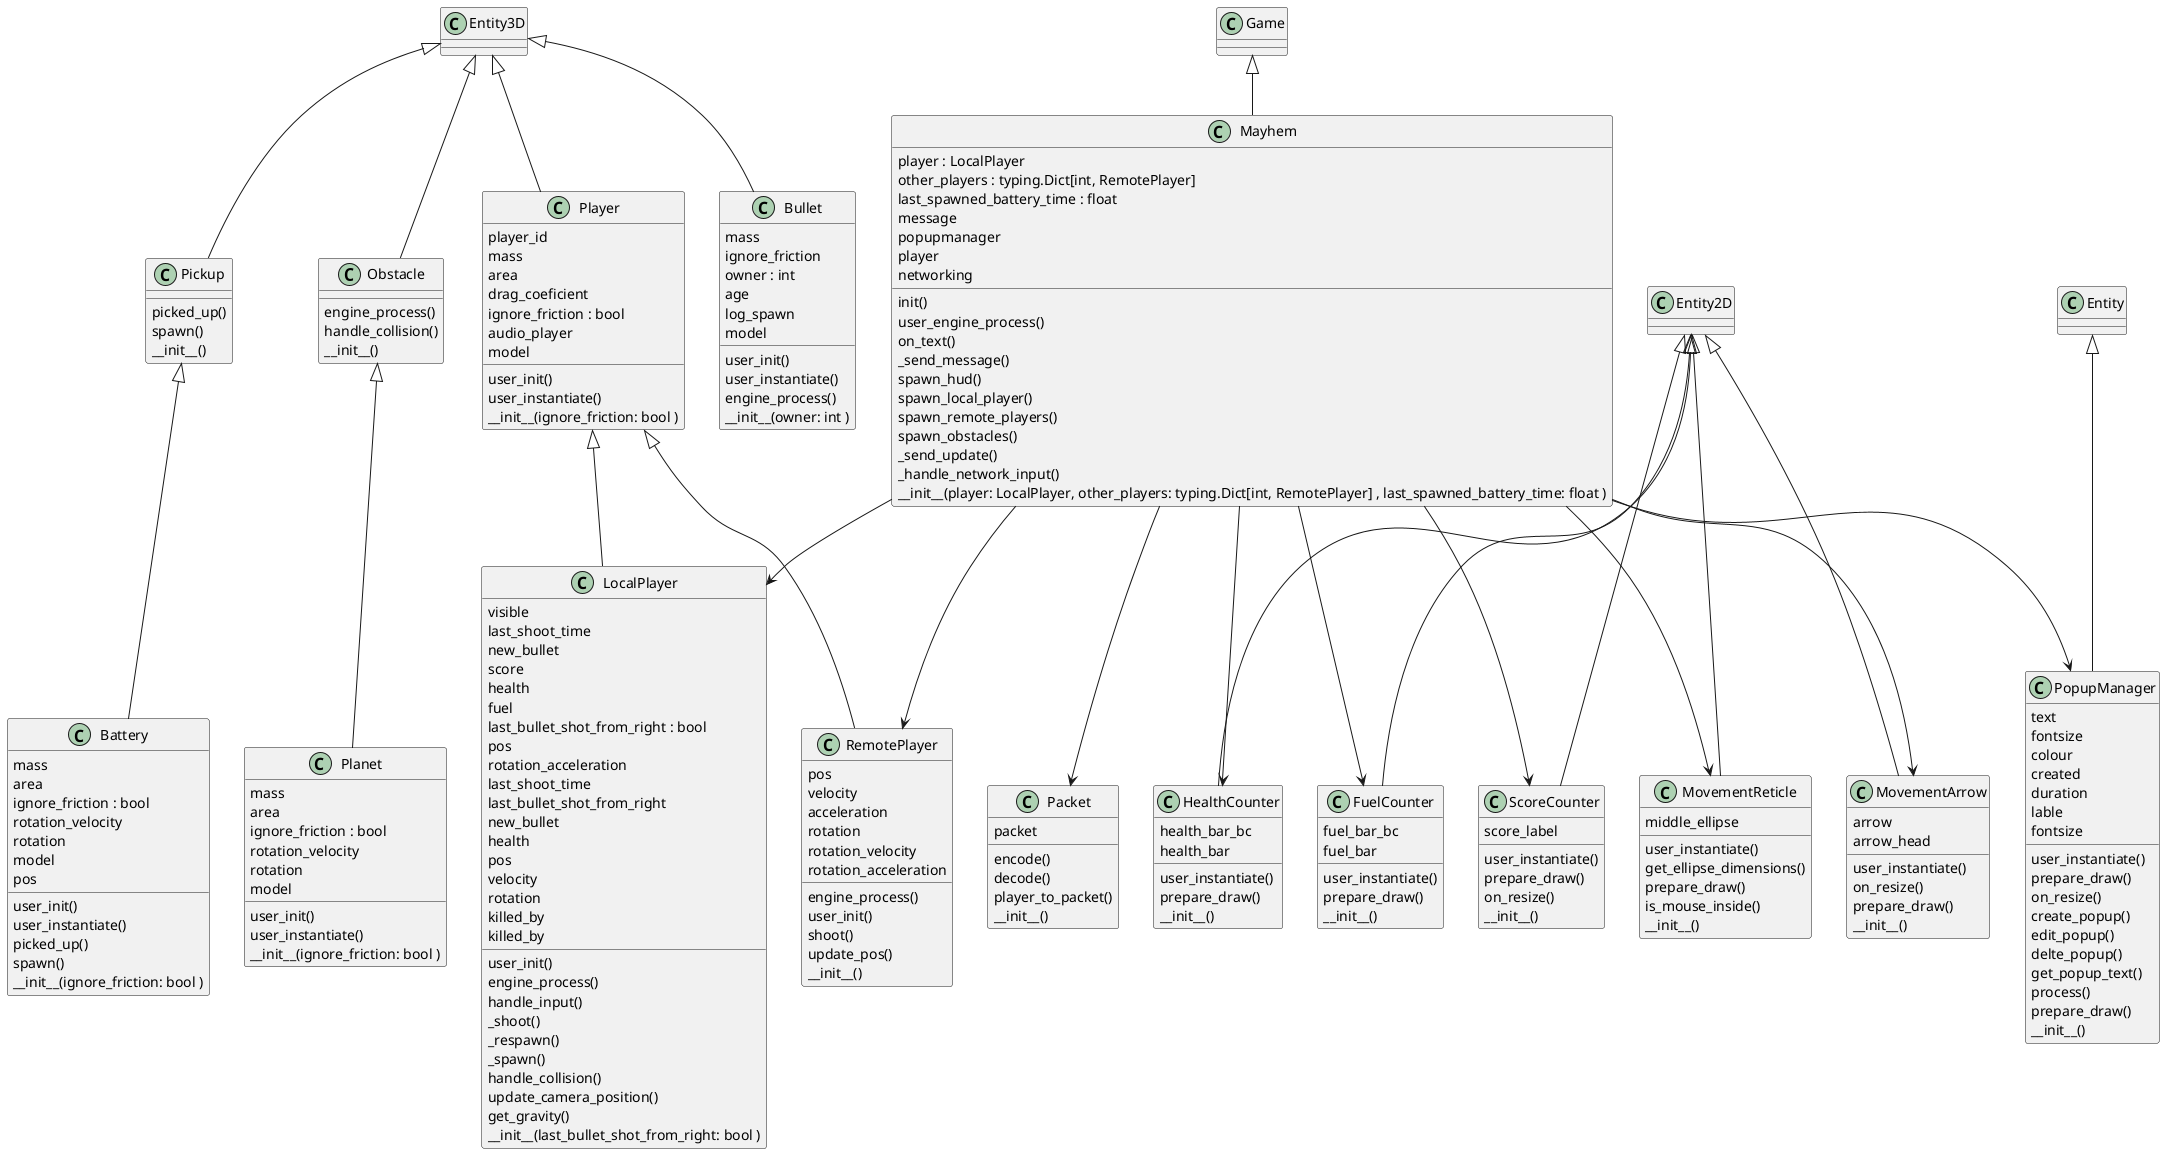

The diagram above was rendered by PlantUML. Its source (embedded in the PNG):
@startuml
class Obstacle {
    engine_process()
    handle_collision()
     __init__()
}
Entity3D <|-- Obstacle

class Planet {
    user_init()
    user_instantiate()
        mass
    area
    ignore_friction : bool 
    rotation_velocity
    rotation
    model
    __init__(ignore_friction: bool )
}
Obstacle <|-- Planet

class Pickup {
    picked_up()
    spawn()
        __init__()
}
Entity3D <|-- Pickup

class Battery {
    user_init()
    user_instantiate()
    picked_up()
    spawn()
        mass
    area
    ignore_friction : bool 
    rotation_velocity
    rotation
    model
    pos
    __init__(ignore_friction: bool )
}
Pickup <|-- Battery

class Player {
    user_init()
    user_instantiate()
        player_id
    mass
    area
    drag_coeficient
    ignore_friction : bool 
    audio_player
    model
    __init__(ignore_friction: bool )
}
Entity3D <|-- Player

class LocalPlayer {
    user_init()
    engine_process()
    handle_input()
    _shoot()
    _respawn()
    _spawn()
    handle_collision()
    update_camera_position()
    get_gravity()
        visible
    last_shoot_time
    new_bullet
    score
    health
    fuel
    last_bullet_shot_from_right : bool 
    pos
    rotation_acceleration
    last_shoot_time
    last_bullet_shot_from_right
    new_bullet
    health
    pos
    velocity
    rotation
    killed_by
    killed_by
    __init__(last_bullet_shot_from_right: bool )
}
Player <|-- LocalPlayer

class RemotePlayer {
    engine_process()
    user_init()
    shoot()
    update_pos()
        pos
    velocity
    acceleration
    rotation
    rotation_velocity
    rotation_acceleration
    __init__()
}
Player <|-- RemotePlayer

class Bullet {
    user_init()
    user_instantiate()
    engine_process()
        mass
    ignore_friction
    owner : int 
    age
    log_spawn
    model
    __init__(owner: int )
}
Entity3D <|-- Bullet

class Mayhem {
    init()
    user_engine_process()
    on_text()
    _send_message()
    spawn_hud()
    spawn_local_player()
    spawn_remote_players()
    spawn_obstacles()
    _send_update()
    _handle_network_input()
        player : LocalPlayer
    other_players : typing.Dict[int, RemotePlayer] 
    last_spawned_battery_time : float 
    message
    popupmanager
    player
    networking
    __init__(player: LocalPlayer, other_players: typing.Dict[int, RemotePlayer] , last_spawned_battery_time: float )
}
Game <|-- Mayhem
Mayhem --> LocalPlayer
Mayhem --> RemotePlayer

class Packet {
    encode()
    decode()
    player_to_packet()
        packet
    __init__()
}

Mayhem --> Packet

class ScoreCounter {
    user_instantiate()
    prepare_draw()
    on_resize()
        score_label
    __init__()
}
Entity2D <|-- ScoreCounter
Mayhem --> ScoreCounter

class PopupManager {
    user_instantiate()
    prepare_draw()
    on_resize()
    create_popup()
    edit_popup()
    delte_popup()
    get_popup_text()
    process()
    prepare_draw()
        text
    fontsize
    colour
    created
    duration
    lable
    fontsize
    __init__()
}
Entity <|-- PopupManager
Mayhem --> PopupManager

class MovementReticle {
    user_instantiate()
    get_ellipse_dimensions()
    prepare_draw()
    is_mouse_inside()
        middle_ellipse
    __init__()
}
Entity2D <|-- MovementReticle
Mayhem --> MovementReticle

class MovementArrow {
    user_instantiate()
    on_resize()
    prepare_draw()
        arrow
    arrow_head
    __init__()
}
Entity2D <|-- MovementArrow
Mayhem -->MovementArrow

class HealthCounter {
    user_instantiate()
    prepare_draw()
        health_bar_bc
    health_bar
    __init__()
}
Entity2D <|-- HealthCounter
Mayhem -->HealthCounter

class FuelCounter {
    user_instantiate()
    prepare_draw()
        fuel_bar_bc
    fuel_bar
    __init__()
}
Entity2D <|-- FuelCounter
Mayhem --> FuelCounter
@enduml